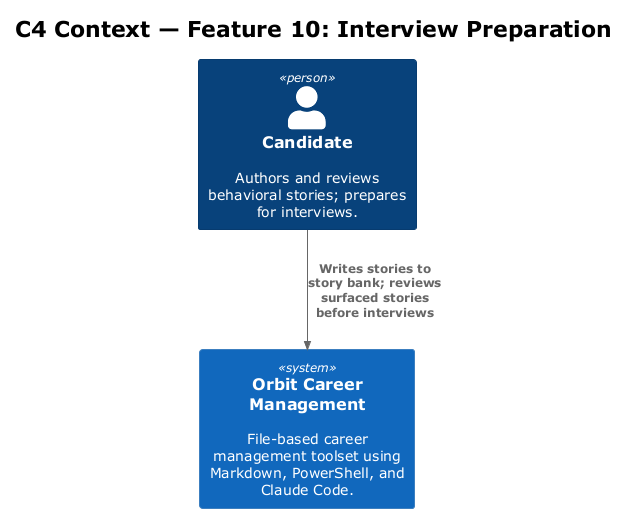

The diagram above was rendered by PlantUML. Its source (embedded in the PNG):
@startuml c4_context
!theme plain
!include <C4/C4_Context>

title C4 Context — Feature 10: Interview Preparation

Person(candidate, "Candidate", "Authors and reviews behavioral stories; prepares for interviews.")

System(orbit, "Orbit Career Management", "File-based career management toolset using Markdown, PowerShell, and Claude Code.")

Rel(candidate, orbit, "Writes stories to story bank; reviews surfaced stories before interviews")

@enduml